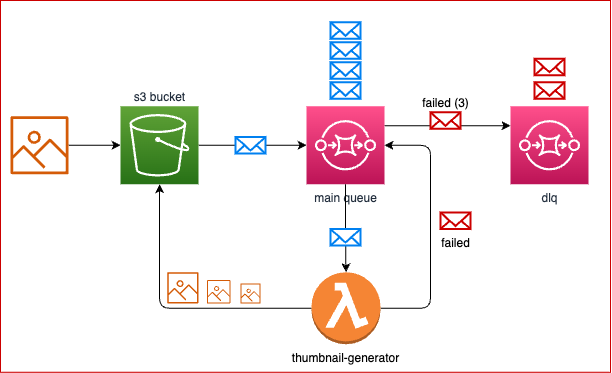

The diagram above was exported from draw.io. Its source (the exported page's mxGraphModel, read from the mxfile embedded in the PNG):
<mxGraphModel dx="1114" dy="796" grid="1" gridSize="10" guides="1" tooltips="1" connect="1" arrows="1" fold="1" page="1" pageScale="1" pageWidth="850" pageHeight="1100" math="0" shadow="0">
  <root>
    <mxCell id="0" />
    <mxCell id="1" parent="0" />
    <mxCell id="48" value="" style="rounded=0;whiteSpace=wrap;html=1;strokeColor=#CC0000;" vertex="1" parent="1">
      <mxGeometry x="10" y="10" width="610" height="371.75" as="geometry" />
    </mxCell>
    <mxCell id="7" style="edgeStyle=none;html=1;entryX=0;entryY=0.5;entryDx=0;entryDy=0;entryPerimeter=0;" parent="1" source="2" target="3" edge="1">
      <mxGeometry relative="1" as="geometry" />
    </mxCell>
    <mxCell id="2" value="s3 bucket" style="sketch=0;points=[[0,0,0],[0.25,0,0],[0.5,0,0],[0.75,0,0],[1,0,0],[0,1,0],[0.25,1,0],[0.5,1,0],[0.75,1,0],[1,1,0],[0,0.25,0],[0,0.5,0],[0,0.75,0],[1,0.25,0],[1,0.5,0],[1,0.75,0]];outlineConnect=0;fontColor=#232F3E;gradientColor=#60A337;gradientDirection=north;fillColor=#277116;strokeColor=#ffffff;dashed=0;verticalLabelPosition=top;verticalAlign=bottom;align=center;html=1;fontSize=12;fontStyle=0;aspect=fixed;shape=mxgraph.aws4.resourceIcon;resIcon=mxgraph.aws4.s3;labelPosition=center;" parent="1" vertex="1">
      <mxGeometry x="130" y="115.75" width="78" height="78" as="geometry" />
    </mxCell>
    <mxCell id="13" style="edgeStyle=none;html=1;entryX=0.5;entryY=0;entryDx=0;entryDy=0;entryPerimeter=0;startArrow=none;" parent="1" source="18" target="4" edge="1">
      <mxGeometry relative="1" as="geometry" />
    </mxCell>
    <mxCell id="46" style="edgeStyle=none;html=1;exitX=1;exitY=0.25;exitDx=0;exitDy=0;exitPerimeter=0;entryX=0;entryY=0.25;entryDx=0;entryDy=0;entryPerimeter=0;" edge="1" parent="1" source="3" target="45">
      <mxGeometry relative="1" as="geometry" />
    </mxCell>
    <mxCell id="3" value="main queue" style="sketch=0;points=[[0,0,0],[0.25,0,0],[0.5,0,0],[0.75,0,0],[1,0,0],[0,1,0],[0.25,1,0],[0.5,1,0],[0.75,1,0],[1,1,0],[0,0.25,0],[0,0.5,0],[0,0.75,0],[1,0.25,0],[1,0.5,0],[1,0.75,0]];outlineConnect=0;fontColor=#232F3E;gradientColor=#FF4F8B;gradientDirection=north;fillColor=#BC1356;strokeColor=#ffffff;dashed=0;verticalLabelPosition=bottom;verticalAlign=top;align=center;html=1;fontSize=12;fontStyle=0;aspect=fixed;shape=mxgraph.aws4.resourceIcon;resIcon=mxgraph.aws4.sqs;" parent="1" vertex="1">
      <mxGeometry x="316" y="115.75" width="78" height="78" as="geometry" />
    </mxCell>
    <mxCell id="17" style="edgeStyle=none;html=1;entryX=0.5;entryY=1;entryDx=0;entryDy=0;entryPerimeter=0;" parent="1" source="4" target="2" edge="1">
      <mxGeometry relative="1" as="geometry">
        <Array as="points">
          <mxPoint x="169" y="317.75" />
        </Array>
      </mxGeometry>
    </mxCell>
    <mxCell id="27" style="edgeStyle=none;html=1;entryX=1;entryY=0.5;entryDx=0;entryDy=0;entryPerimeter=0;" edge="1" parent="1" source="4" target="3">
      <mxGeometry relative="1" as="geometry">
        <Array as="points">
          <mxPoint x="440" y="317.75" />
          <mxPoint x="440" y="154.75" />
        </Array>
      </mxGeometry>
    </mxCell>
    <mxCell id="4" value="thumbnail-generator" style="outlineConnect=0;dashed=0;verticalLabelPosition=bottom;verticalAlign=top;align=center;html=1;shape=mxgraph.aws3.lambda_function;fillColor=#F58534;gradientColor=none;" parent="1" vertex="1">
      <mxGeometry x="321" y="281.75" width="69" height="72" as="geometry" />
    </mxCell>
    <mxCell id="6" style="edgeStyle=none;html=1;entryX=0;entryY=0.5;entryDx=0;entryDy=0;entryPerimeter=0;" parent="1" source="5" target="2" edge="1">
      <mxGeometry relative="1" as="geometry" />
    </mxCell>
    <mxCell id="5" value="" style="sketch=0;outlineConnect=0;fontColor=#232F3E;gradientColor=none;fillColor=#D45B07;strokeColor=none;dashed=0;verticalLabelPosition=bottom;verticalAlign=top;align=center;html=1;fontSize=12;fontStyle=0;aspect=fixed;pointerEvents=1;shape=mxgraph.aws4.container_registry_image;" parent="1" vertex="1">
      <mxGeometry x="20" y="125.75" width="58" height="58" as="geometry" />
    </mxCell>
    <mxCell id="8" value="" style="html=1;verticalLabelPosition=bottom;align=center;labelBackgroundColor=#ffffff;verticalAlign=top;strokeWidth=2;strokeColor=#0080F0;shadow=0;dashed=0;shape=mxgraph.ios7.icons.mail;" parent="1" vertex="1">
      <mxGeometry x="245" y="146.5" width="30" height="16.5" as="geometry" />
    </mxCell>
    <mxCell id="9" value="" style="html=1;verticalLabelPosition=bottom;align=center;labelBackgroundColor=#ffffff;verticalAlign=top;strokeWidth=2;strokeColor=#0080F0;shadow=0;dashed=0;shape=mxgraph.ios7.icons.mail;" parent="1" vertex="1">
      <mxGeometry x="340" y="91.75" width="30" height="16.5" as="geometry" />
    </mxCell>
    <mxCell id="10" value="" style="html=1;verticalLabelPosition=bottom;align=center;labelBackgroundColor=#ffffff;verticalAlign=top;strokeWidth=2;strokeColor=#0080F0;shadow=0;dashed=0;shape=mxgraph.ios7.icons.mail;" parent="1" vertex="1">
      <mxGeometry x="340" y="71.75" width="30" height="16.5" as="geometry" />
    </mxCell>
    <mxCell id="11" value="" style="html=1;verticalLabelPosition=bottom;align=center;labelBackgroundColor=#ffffff;verticalAlign=top;strokeWidth=2;strokeColor=#0080F0;shadow=0;dashed=0;shape=mxgraph.ios7.icons.mail;" parent="1" vertex="1">
      <mxGeometry x="340" y="51.75" width="30" height="16.5" as="geometry" />
    </mxCell>
    <mxCell id="12" value="" style="html=1;verticalLabelPosition=bottom;align=center;labelBackgroundColor=#ffffff;verticalAlign=top;strokeWidth=2;strokeColor=#0080F0;shadow=0;dashed=0;shape=mxgraph.ios7.icons.mail;" parent="1" vertex="1">
      <mxGeometry x="340" y="31.75" width="30" height="16.5" as="geometry" />
    </mxCell>
    <mxCell id="14" value="" style="sketch=0;outlineConnect=0;fontColor=#232F3E;gradientColor=none;fillColor=#D45B07;strokeColor=none;dashed=0;verticalLabelPosition=bottom;verticalAlign=top;align=center;html=1;fontSize=12;fontStyle=0;aspect=fixed;pointerEvents=1;shape=mxgraph.aws4.container_registry_image;" parent="1" vertex="1">
      <mxGeometry x="176.75" y="281.75" width="31.25" height="31.25" as="geometry" />
    </mxCell>
    <mxCell id="15" value="" style="sketch=0;outlineConnect=0;fontColor=#232F3E;gradientColor=none;fillColor=#D45B07;strokeColor=none;dashed=0;verticalLabelPosition=bottom;verticalAlign=top;align=center;html=1;fontSize=12;fontStyle=0;aspect=fixed;pointerEvents=1;shape=mxgraph.aws4.container_registry_image;" parent="1" vertex="1">
      <mxGeometry x="216.5" y="289.5" width="23.5" height="23.5" as="geometry" />
    </mxCell>
    <mxCell id="16" value="" style="sketch=0;outlineConnect=0;fontColor=#232F3E;gradientColor=none;fillColor=#D45B07;strokeColor=none;dashed=0;verticalLabelPosition=bottom;verticalAlign=top;align=center;html=1;fontSize=12;fontStyle=0;aspect=fixed;pointerEvents=1;shape=mxgraph.aws4.container_registry_image;" parent="1" vertex="1">
      <mxGeometry x="250" y="293" width="20" height="20" as="geometry" />
    </mxCell>
    <mxCell id="25" value="failed" style="html=1;verticalLabelPosition=bottom;align=center;labelBackgroundColor=#ffffff;verticalAlign=top;strokeWidth=2;strokeColor=#CC0000;shadow=0;dashed=0;shape=mxgraph.ios7.icons.mail;" vertex="1" parent="1">
      <mxGeometry x="450" y="222" width="30" height="16.5" as="geometry" />
    </mxCell>
    <mxCell id="28" value="" style="edgeStyle=none;html=1;entryX=0.5;entryY=0;entryDx=0;entryDy=0;entryPerimeter=0;endArrow=none;" edge="1" parent="1" source="3" target="18">
      <mxGeometry relative="1" as="geometry">
        <mxPoint x="355.1535433070867" y="193.75" as="sourcePoint" />
        <mxPoint x="355.5000000000001" y="281.7499999999999" as="targetPoint" />
      </mxGeometry>
    </mxCell>
    <mxCell id="18" value="" style="html=1;verticalLabelPosition=bottom;align=center;labelBackgroundColor=#ffffff;verticalAlign=top;strokeWidth=2;strokeColor=#0080F0;shadow=0;dashed=0;shape=mxgraph.ios7.icons.mail;" parent="1" vertex="1">
      <mxGeometry x="340" y="238.5" width="30" height="16.5" as="geometry" />
    </mxCell>
    <mxCell id="34" value="failed (3)" style="html=1;verticalLabelPosition=top;align=center;labelBackgroundColor=#ffffff;verticalAlign=bottom;strokeWidth=2;strokeColor=#CC0000;shadow=0;dashed=0;shape=mxgraph.ios7.icons.mail;labelPosition=center;" vertex="1" parent="1">
      <mxGeometry x="440" y="121.75" width="30" height="16.5" as="geometry" />
    </mxCell>
    <mxCell id="43" value="" style="html=1;verticalLabelPosition=bottom;align=center;labelBackgroundColor=#ffffff;verticalAlign=top;strokeWidth=2;strokeColor=#CC0000;shadow=0;dashed=0;shape=mxgraph.ios7.icons.mail;" vertex="1" parent="1">
      <mxGeometry x="544" y="91.75" width="30" height="16.5" as="geometry" />
    </mxCell>
    <mxCell id="44" value="" style="html=1;verticalLabelPosition=bottom;align=center;labelBackgroundColor=#ffffff;verticalAlign=top;strokeWidth=2;strokeColor=#CC0000;shadow=0;dashed=0;shape=mxgraph.ios7.icons.mail;" vertex="1" parent="1">
      <mxGeometry x="544" y="68.25" width="30" height="16.5" as="geometry" />
    </mxCell>
    <mxCell id="45" value="dlq" style="sketch=0;points=[[0,0,0],[0.25,0,0],[0.5,0,0],[0.75,0,0],[1,0,0],[0,1,0],[0.25,1,0],[0.5,1,0],[0.75,1,0],[1,1,0],[0,0.25,0],[0,0.5,0],[0,0.75,0],[1,0.25,0],[1,0.5,0],[1,0.75,0]];outlineConnect=0;fontColor=#232F3E;gradientColor=#FF4F8B;gradientDirection=north;fillColor=#BC1356;strokeColor=#ffffff;dashed=0;verticalLabelPosition=bottom;verticalAlign=top;align=center;html=1;fontSize=12;fontStyle=0;aspect=fixed;shape=mxgraph.aws4.resourceIcon;resIcon=mxgraph.aws4.sqs;" vertex="1" parent="1">
      <mxGeometry x="520" y="115.75" width="78" height="78" as="geometry" />
    </mxCell>
  </root>
</mxGraphModel>